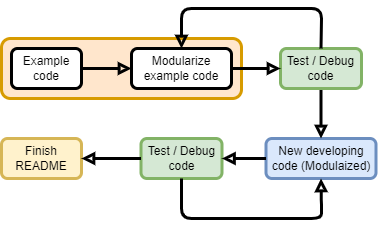

The diagram above was exported from draw.io. Its source (the exported page's mxGraphModel, read from the mxfile embedded in the PNG):
<mxGraphModel dx="780" dy="1055" grid="1" gridSize="10" guides="1" tooltips="1" connect="1" arrows="1" fold="1" page="1" pageScale="1" pageWidth="827" pageHeight="1169" math="0" shadow="0">
  <root>
    <mxCell id="WIyWlLk6GJQsqaUBKTNV-0" />
    <mxCell id="WIyWlLk6GJQsqaUBKTNV-1" parent="WIyWlLk6GJQsqaUBKTNV-0" />
    <mxCell id="WIyWlLk6GJQsqaUBKTNV-12" value="" style="rounded=1;whiteSpace=wrap;html=1;fontSize=12;glass=0;strokeWidth=3;shadow=0;fillColor=#ffe6cc;strokeColor=#d79b00;" parent="WIyWlLk6GJQsqaUBKTNV-1" vertex="1">
      <mxGeometry x="80" y="150" width="240" height="60" as="geometry" />
    </mxCell>
    <mxCell id="WIyWlLk6GJQsqaUBKTNV-3" value="Example code" style="rounded=1;whiteSpace=wrap;html=1;fontSize=12;glass=0;strokeWidth=3;shadow=0;" parent="WIyWlLk6GJQsqaUBKTNV-1" vertex="1">
      <mxGeometry x="90" y="160" width="70" height="40" as="geometry" />
    </mxCell>
    <mxCell id="WIyWlLk6GJQsqaUBKTNV-7" value="New developing code (Modulaized)" style="rounded=1;whiteSpace=wrap;html=1;fontSize=12;glass=0;strokeWidth=3;shadow=0;fillColor=#dae8fc;strokeColor=#6c8ebf;" parent="WIyWlLk6GJQsqaUBKTNV-1" vertex="1">
      <mxGeometry x="344.5" y="250" width="110" height="40" as="geometry" />
    </mxCell>
    <mxCell id="WIyWlLk6GJQsqaUBKTNV-11" value="Finish README" style="rounded=1;whiteSpace=wrap;html=1;fontSize=12;glass=0;strokeWidth=3;shadow=0;fillColor=#fff2cc;strokeColor=#d6b656;" parent="WIyWlLk6GJQsqaUBKTNV-1" vertex="1">
      <mxGeometry x="80" y="250" width="80" height="40" as="geometry" />
    </mxCell>
    <mxCell id="SWnh271V1ObI8AT6oSTe-0" value="Modularize&lt;br&gt;example code" style="rounded=1;whiteSpace=wrap;html=1;fontSize=12;glass=0;strokeWidth=3;shadow=0;" vertex="1" parent="WIyWlLk6GJQsqaUBKTNV-1">
      <mxGeometry x="210" y="160" width="100" height="40" as="geometry" />
    </mxCell>
    <mxCell id="SWnh271V1ObI8AT6oSTe-1" value="" style="endArrow=block;html=1;rounded=0;strokeWidth=3;exitX=1;exitY=0.5;exitDx=0;exitDy=0;entryX=0;entryY=0.5;entryDx=0;entryDy=0;endFill=0;" edge="1" parent="WIyWlLk6GJQsqaUBKTNV-1" source="WIyWlLk6GJQsqaUBKTNV-3" target="SWnh271V1ObI8AT6oSTe-0">
      <mxGeometry width="50" height="50" relative="1" as="geometry">
        <mxPoint x="370" y="550" as="sourcePoint" />
        <mxPoint x="420" y="500" as="targetPoint" />
      </mxGeometry>
    </mxCell>
    <mxCell id="SWnh271V1ObI8AT6oSTe-2" value="" style="endArrow=block;html=1;rounded=0;strokeWidth=3;exitX=0.5;exitY=1;exitDx=0;exitDy=0;entryX=0.5;entryY=0;entryDx=0;entryDy=0;endFill=0;" edge="1" parent="WIyWlLk6GJQsqaUBKTNV-1" source="SWnh271V1ObI8AT6oSTe-3" target="WIyWlLk6GJQsqaUBKTNV-7">
      <mxGeometry width="50" height="50" relative="1" as="geometry">
        <mxPoint x="170" y="190" as="sourcePoint" />
        <mxPoint x="230" y="190" as="targetPoint" />
      </mxGeometry>
    </mxCell>
    <mxCell id="SWnh271V1ObI8AT6oSTe-3" value="Test / Debug code" style="rounded=1;whiteSpace=wrap;html=1;fontSize=12;glass=0;strokeWidth=3;shadow=0;fillColor=#d5e8d4;strokeColor=#82b366;" vertex="1" parent="WIyWlLk6GJQsqaUBKTNV-1">
      <mxGeometry x="359" y="160" width="81" height="40" as="geometry" />
    </mxCell>
    <mxCell id="SWnh271V1ObI8AT6oSTe-4" value="" style="endArrow=block;html=1;rounded=0;strokeWidth=3;exitX=1;exitY=0.5;exitDx=0;exitDy=0;entryX=0;entryY=0.5;entryDx=0;entryDy=0;endFill=0;" edge="1" parent="WIyWlLk6GJQsqaUBKTNV-1" source="SWnh271V1ObI8AT6oSTe-0" target="SWnh271V1ObI8AT6oSTe-3">
      <mxGeometry width="50" height="50" relative="1" as="geometry">
        <mxPoint x="450" y="190" as="sourcePoint" />
        <mxPoint x="500" y="190" as="targetPoint" />
      </mxGeometry>
    </mxCell>
    <mxCell id="SWnh271V1ObI8AT6oSTe-5" value="Test / Debug code" style="rounded=1;whiteSpace=wrap;html=1;fontSize=12;glass=0;strokeWidth=3;shadow=0;fillColor=#d5e8d4;strokeColor=#82b366;" vertex="1" parent="WIyWlLk6GJQsqaUBKTNV-1">
      <mxGeometry x="219.5" y="250" width="81" height="40" as="geometry" />
    </mxCell>
    <mxCell id="SWnh271V1ObI8AT6oSTe-6" value="" style="endArrow=block;html=1;rounded=0;strokeWidth=3;exitX=0;exitY=0.5;exitDx=0;exitDy=0;entryX=1;entryY=0.5;entryDx=0;entryDy=0;endFill=0;" edge="1" parent="WIyWlLk6GJQsqaUBKTNV-1" source="WIyWlLk6GJQsqaUBKTNV-7" target="SWnh271V1ObI8AT6oSTe-5">
      <mxGeometry width="50" height="50" relative="1" as="geometry">
        <mxPoint x="409.5" y="210" as="sourcePoint" />
        <mxPoint x="409.5" y="260" as="targetPoint" />
      </mxGeometry>
    </mxCell>
    <mxCell id="SWnh271V1ObI8AT6oSTe-7" value="" style="endArrow=block;html=1;strokeWidth=3;exitX=0.5;exitY=0;exitDx=0;exitDy=0;endFill=0;rounded=1;entryX=0.5;entryY=0;entryDx=0;entryDy=0;" edge="1" parent="WIyWlLk6GJQsqaUBKTNV-1" source="SWnh271V1ObI8AT6oSTe-3" target="SWnh271V1ObI8AT6oSTe-0">
      <mxGeometry width="50" height="50" relative="1" as="geometry">
        <mxPoint x="409.5" y="210" as="sourcePoint" />
        <mxPoint x="390" y="90" as="targetPoint" />
        <Array as="points">
          <mxPoint x="400" y="120" />
          <mxPoint x="260" y="120" />
        </Array>
      </mxGeometry>
    </mxCell>
    <mxCell id="SWnh271V1ObI8AT6oSTe-10" value="" style="endArrow=block;html=1;strokeWidth=3;exitX=0.5;exitY=1;exitDx=0;exitDy=0;entryX=0.5;entryY=1;entryDx=0;entryDy=0;endFill=0;rounded=1;" edge="1" parent="WIyWlLk6GJQsqaUBKTNV-1" source="SWnh271V1ObI8AT6oSTe-5" target="WIyWlLk6GJQsqaUBKTNV-7">
      <mxGeometry width="50" height="50" relative="1" as="geometry">
        <mxPoint x="409.5" y="210" as="sourcePoint" />
        <mxPoint x="409.5" y="260" as="targetPoint" />
        <Array as="points">
          <mxPoint x="260" y="330" />
          <mxPoint x="400" y="330" />
          <mxPoint x="400" y="320" />
        </Array>
      </mxGeometry>
    </mxCell>
    <mxCell id="SWnh271V1ObI8AT6oSTe-11" value="" style="endArrow=block;html=1;rounded=0;strokeWidth=3;exitX=0;exitY=0.5;exitDx=0;exitDy=0;entryX=1;entryY=0.5;entryDx=0;entryDy=0;endFill=0;" edge="1" parent="WIyWlLk6GJQsqaUBKTNV-1" source="SWnh271V1ObI8AT6oSTe-5" target="WIyWlLk6GJQsqaUBKTNV-11">
      <mxGeometry width="50" height="50" relative="1" as="geometry">
        <mxPoint x="354.5" y="280" as="sourcePoint" />
        <mxPoint x="310.5" y="280" as="targetPoint" />
      </mxGeometry>
    </mxCell>
  </root>
</mxGraphModel>